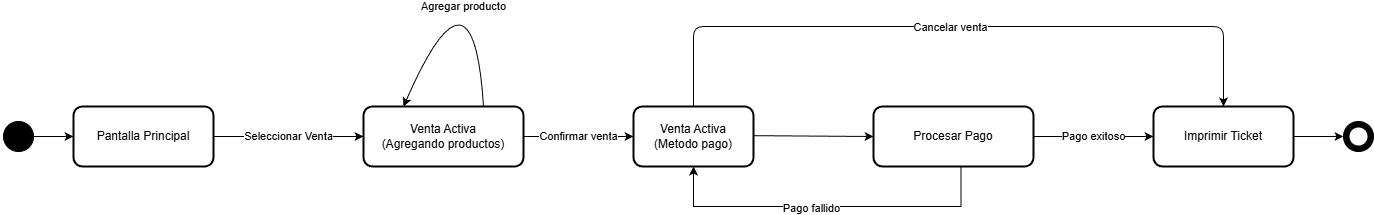

The diagram above was exported from draw.io. Its source (the exported page's mxGraphModel, read from the mxfile embedded in the PNG):
<mxGraphModel dx="2282" dy="776" grid="1" gridSize="10" guides="1" tooltips="1" connect="1" arrows="1" fold="1" page="1" pageScale="1" pageWidth="1100" pageHeight="800" background="none" math="0" shadow="0">
  <root>
    <mxCell id="0" />
    <mxCell id="1" parent="0" />
    <mxCell id="start" value="" style="ellipse;whiteSpace=wrap;html=1;aspect=fixed;fillColor=#000000;strokeColor=#000000;" parent="1" vertex="1">
      <mxGeometry x="-70" y="350" width="30" height="30" as="geometry" />
    </mxCell>
    <mxCell id="trans_start_principal" value="" style="endArrow=classic;html=1;rounded=0;" parent="1" source="start" target="principal" edge="1">
      <mxGeometry width="50" height="50" relative="1" as="geometry">
        <mxPoint x="-40" y="365" as="sourcePoint" />
        <mxPoint x="-20" y="365" as="targetPoint" />
      </mxGeometry>
    </mxCell>
    <mxCell id="principal" value="Pantalla Principal&#10;(Administrador)" style="rounded=1;whiteSpace=wrap;html=1;fillColor=none;strokeColor=#000000;strokeWidth=2;" parent="1" vertex="1">
      <mxGeometry x="-20" y="335" width="160" height="60" as="geometry" />
    </mxCell>
    <mxCell id="trans_principal_form" value="Seleccionar Alta Usuario" style="endArrow=classic;html=1;rounded=0;" parent="1" source="principal" target="form" edge="1">
      <mxGeometry width="50" height="50" relative="1" as="geometry">
        <mxPoint x="250" y="365" as="sourcePoint" />
        <mxPoint x="300" y="365" as="targetPoint" />
      </mxGeometry>
    </mxCell>
    <mxCell id="form" value="Formulario de Usuario" style="rounded=1;whiteSpace=wrap;html=1;fillColor=none;strokeColor=#000000;strokeWidth=2;" parent="1" vertex="1">
      <mxGeometry x="300" y="335" width="160" height="60" as="geometry" />
    </mxCell>
    <mxCell id="trans_form_validar" value="Completar datos" style="endArrow=classic;html=1;rounded=0;" parent="1" source="form" target="validar" edge="1">
      <mxGeometry width="50" height="50" relative="1" as="geometry">
        <mxPoint x="460" y="365" as="sourcePoint" />
        <mxPoint x="510" y="365" as="targetPoint" />
      </mxGeometry>
    </mxCell>
    <mxCell id="validar" value="Validar Datos" style="rounded=1;whiteSpace=wrap;html=1;fillColor=none;strokeColor=#000000;strokeWidth=2;" parent="1" vertex="1">
      <mxGeometry x="570" y="335" width="140" height="60" as="geometry" />
    </mxCell>
    <mxCell id="trans_validar_guardar" value="Datos válidos" style="endArrow=classic;html=1;rounded=0;" parent="1" source="validar" target="guardar" edge="1">
      <mxGeometry width="50" height="50" relative="1" as="geometry">
        <mxPoint x="650" y="365" as="sourcePoint" />
        <mxPoint x="700" y="365" as="targetPoint" />
      </mxGeometry>
    </mxCell>
    <mxCell id="guardar" value="Guardar Usuario" style="rounded=1;whiteSpace=wrap;html=1;fillColor=none;strokeColor=#000000;strokeWidth=2;" parent="1" vertex="1">
      <mxGeometry x="800" y="335" width="140" height="60" as="geometry" />
    </mxCell>
    <mxCell id="trans_guardar_end" value="" style="endArrow=classic;html=1;rounded=0;" parent="1" source="guardar" target="end" edge="1">
      <mxGeometry width="50" height="50" relative="1" as="geometry">
        <mxPoint x="840" y="365" as="sourcePoint" />
        <mxPoint x="880" y="365" as="targetPoint" />
      </mxGeometry>
    </mxCell>
    <mxCell id="end" value="" style="ellipse;whiteSpace=wrap;html=1;aspect=fixed;fillColor=#000000;strokeColor=#000000;" parent="1" vertex="1">
      <mxGeometry x="970" y="350" width="30" height="30" as="geometry" />
    </mxCell>
    <mxCell id="end_inner" value="" style="ellipse;whiteSpace=wrap;html=1;aspect=fixed;fillColor=#FFFFFF;strokeColor=#000000;strokeWidth=2;" parent="1" vertex="1">
      <mxGeometry x="975" y="355" width="20" height="20" as="geometry" />
    </mxCell>
    <mxCell id="trans_validar_invalido" value="Datos inválidos" style="endArrow=classic;html=1;rounded=0;edgeStyle=orthogonalEdgeStyle;" parent="1" source="validar" target="form" edge="1">
      <mxGeometry x="-0.2" width="50" height="50" relative="1" as="geometry">
        <mxPoint x="580" y="420" as="sourcePoint" />
        <mxPoint x="380" y="420" as="targetPoint" />
        <Array as="points">
          <mxPoint x="640" y="460" />
          <mxPoint x="380" y="460" />
        </Array>
      </mxGeometry>
    </mxCell>
  </root>
</mxGraphModel>